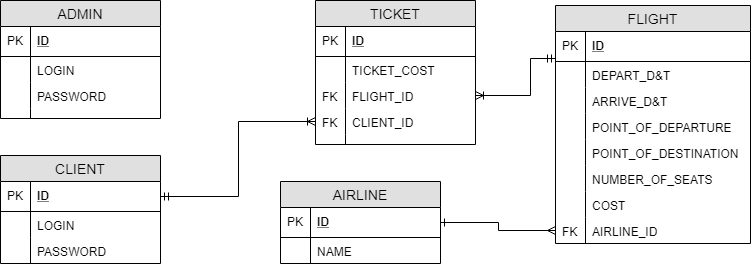

The diagram above was exported from draw.io. Its source (the exported page's mxGraphModel, read from the mxfile embedded in the PNG):
<mxGraphModel dx="1010" dy="533" grid="1" gridSize="10" guides="1" tooltips="1" connect="1" arrows="1" fold="1" page="1" pageScale="1" pageWidth="827" pageHeight="1169" math="0" shadow="0">
  <root>
    <mxCell id="uVzJz_737vFdJ0eIF_Uw-0" />
    <mxCell id="uVzJz_737vFdJ0eIF_Uw-1" parent="uVzJz_737vFdJ0eIF_Uw-0" />
    <mxCell id="uVzJz_737vFdJ0eIF_Uw-13" value="FLIGHT" style="swimlane;fontStyle=0;childLayout=stackLayout;horizontal=1;startSize=26;fillColor=#e0e0e0;horizontalStack=0;resizeParent=1;resizeParentMax=0;resizeLast=0;collapsible=1;marginBottom=0;swimlaneFillColor=#ffffff;align=center;fontSize=14;" parent="uVzJz_737vFdJ0eIF_Uw-1" vertex="1">
      <mxGeometry x="605" y="47" width="195" height="238" as="geometry" />
    </mxCell>
    <mxCell id="uVzJz_737vFdJ0eIF_Uw-14" value="ID" style="shape=partialRectangle;top=0;left=0;right=0;bottom=1;align=left;verticalAlign=middle;fillColor=none;spacingLeft=34;spacingRight=4;overflow=hidden;rotatable=0;points=[[0,0.5],[1,0.5]];portConstraint=eastwest;dropTarget=0;fontStyle=5;fontSize=12;" parent="uVzJz_737vFdJ0eIF_Uw-13" vertex="1">
      <mxGeometry y="26" width="195" height="30" as="geometry" />
    </mxCell>
    <mxCell id="uVzJz_737vFdJ0eIF_Uw-15" value="PK" style="shape=partialRectangle;top=0;left=0;bottom=0;fillColor=none;align=left;verticalAlign=middle;spacingLeft=4;spacingRight=4;overflow=hidden;rotatable=0;points=[];portConstraint=eastwest;part=1;fontSize=12;" parent="uVzJz_737vFdJ0eIF_Uw-14" vertex="1" connectable="0">
      <mxGeometry width="30" height="30" as="geometry" />
    </mxCell>
    <mxCell id="uVzJz_737vFdJ0eIF_Uw-20" value="DEPART_D&amp;T" style="shape=partialRectangle;top=0;left=0;right=0;bottom=0;align=left;verticalAlign=top;fillColor=none;spacingLeft=34;spacingRight=4;overflow=hidden;rotatable=0;points=[[0,0.5],[1,0.5]];portConstraint=eastwest;dropTarget=0;fontSize=12;" parent="uVzJz_737vFdJ0eIF_Uw-13" vertex="1">
      <mxGeometry y="56" width="195" height="26" as="geometry" />
    </mxCell>
    <mxCell id="uVzJz_737vFdJ0eIF_Uw-21" value="" style="shape=partialRectangle;top=0;left=0;bottom=0;fillColor=none;align=left;verticalAlign=top;spacingLeft=4;spacingRight=4;overflow=hidden;rotatable=0;points=[];portConstraint=eastwest;part=1;fontSize=12;" parent="uVzJz_737vFdJ0eIF_Uw-20" vertex="1" connectable="0">
      <mxGeometry width="30" height="26" as="geometry" />
    </mxCell>
    <mxCell id="uVzJz_737vFdJ0eIF_Uw-87" value="ARRIVE_D&amp;T" style="shape=partialRectangle;top=0;left=0;right=0;bottom=0;align=left;verticalAlign=top;fillColor=none;spacingLeft=34;spacingRight=4;overflow=hidden;rotatable=0;points=[[0,0.5],[1,0.5]];portConstraint=eastwest;dropTarget=0;fontSize=12;" parent="uVzJz_737vFdJ0eIF_Uw-13" vertex="1">
      <mxGeometry y="82" width="195" height="26" as="geometry" />
    </mxCell>
    <mxCell id="uVzJz_737vFdJ0eIF_Uw-88" value="" style="shape=partialRectangle;top=0;left=0;bottom=0;fillColor=none;align=left;verticalAlign=top;spacingLeft=4;spacingRight=4;overflow=hidden;rotatable=0;points=[];portConstraint=eastwest;part=1;fontSize=12;" parent="uVzJz_737vFdJ0eIF_Uw-87" vertex="1" connectable="0">
      <mxGeometry width="30" height="26" as="geometry" />
    </mxCell>
    <mxCell id="uVzJz_737vFdJ0eIF_Uw-89" value="POINT_OF_DEPARTURE" style="shape=partialRectangle;top=0;left=0;right=0;bottom=0;align=left;verticalAlign=top;fillColor=none;spacingLeft=34;spacingRight=4;overflow=hidden;rotatable=0;points=[[0,0.5],[1,0.5]];portConstraint=eastwest;dropTarget=0;fontSize=12;" parent="uVzJz_737vFdJ0eIF_Uw-13" vertex="1">
      <mxGeometry y="108" width="195" height="26" as="geometry" />
    </mxCell>
    <mxCell id="uVzJz_737vFdJ0eIF_Uw-90" value="" style="shape=partialRectangle;top=0;left=0;bottom=0;fillColor=none;align=left;verticalAlign=top;spacingLeft=4;spacingRight=4;overflow=hidden;rotatable=0;points=[];portConstraint=eastwest;part=1;fontSize=12;" parent="uVzJz_737vFdJ0eIF_Uw-89" vertex="1" connectable="0">
      <mxGeometry width="30" height="26" as="geometry" />
    </mxCell>
    <mxCell id="uVzJz_737vFdJ0eIF_Uw-91" value="POINT_OF_DESTINATION" style="shape=partialRectangle;top=0;left=0;right=0;bottom=0;align=left;verticalAlign=top;fillColor=none;spacingLeft=34;spacingRight=4;overflow=hidden;rotatable=0;points=[[0,0.5],[1,0.5]];portConstraint=eastwest;dropTarget=0;fontSize=12;" parent="uVzJz_737vFdJ0eIF_Uw-13" vertex="1">
      <mxGeometry y="134" width="195" height="26" as="geometry" />
    </mxCell>
    <mxCell id="uVzJz_737vFdJ0eIF_Uw-92" value="" style="shape=partialRectangle;top=0;left=0;bottom=0;fillColor=none;align=left;verticalAlign=top;spacingLeft=4;spacingRight=4;overflow=hidden;rotatable=0;points=[];portConstraint=eastwest;part=1;fontSize=12;" parent="uVzJz_737vFdJ0eIF_Uw-91" vertex="1" connectable="0">
      <mxGeometry width="30" height="26" as="geometry" />
    </mxCell>
    <mxCell id="gMRYk9wNCRtR7uUq_srp-2" value="NUMBER_OF_SEATS" style="shape=partialRectangle;top=0;left=0;right=0;bottom=0;align=left;verticalAlign=top;fillColor=none;spacingLeft=34;spacingRight=4;overflow=hidden;rotatable=0;points=[[0,0.5],[1,0.5]];portConstraint=eastwest;dropTarget=0;fontSize=12;" parent="uVzJz_737vFdJ0eIF_Uw-13" vertex="1">
      <mxGeometry y="160" width="195" height="26" as="geometry" />
    </mxCell>
    <mxCell id="gMRYk9wNCRtR7uUq_srp-3" value="" style="shape=partialRectangle;top=0;left=0;bottom=0;fillColor=none;align=left;verticalAlign=top;spacingLeft=4;spacingRight=4;overflow=hidden;rotatable=0;points=[];portConstraint=eastwest;part=1;fontSize=12;" parent="gMRYk9wNCRtR7uUq_srp-2" vertex="1" connectable="0">
      <mxGeometry width="30" height="26" as="geometry" />
    </mxCell>
    <mxCell id="3iKJaX5743m0EFcy-5tz-0" value="COST" style="shape=partialRectangle;top=0;left=0;right=0;bottom=0;align=left;verticalAlign=top;fillColor=none;spacingLeft=34;spacingRight=4;overflow=hidden;rotatable=0;points=[[0,0.5],[1,0.5]];portConstraint=eastwest;dropTarget=0;fontSize=12;" vertex="1" parent="uVzJz_737vFdJ0eIF_Uw-13">
      <mxGeometry y="186" width="195" height="26" as="geometry" />
    </mxCell>
    <mxCell id="3iKJaX5743m0EFcy-5tz-1" value="" style="shape=partialRectangle;top=0;left=0;bottom=0;fillColor=none;align=left;verticalAlign=top;spacingLeft=4;spacingRight=4;overflow=hidden;rotatable=0;points=[];portConstraint=eastwest;part=1;fontSize=12;" vertex="1" connectable="0" parent="3iKJaX5743m0EFcy-5tz-0">
      <mxGeometry width="30" height="26" as="geometry" />
    </mxCell>
    <mxCell id="8A3RKe-_xMJ7KxTA1B-l-2" value="AIRLINE_ID&#10;" style="shape=partialRectangle;top=0;left=0;right=0;bottom=0;align=left;verticalAlign=top;fillColor=none;spacingLeft=34;spacingRight=4;overflow=hidden;rotatable=0;points=[[0,0.5],[1,0.5]];portConstraint=eastwest;dropTarget=0;fontSize=12;" parent="uVzJz_737vFdJ0eIF_Uw-13" vertex="1">
      <mxGeometry y="212" width="195" height="26" as="geometry" />
    </mxCell>
    <mxCell id="8A3RKe-_xMJ7KxTA1B-l-3" value="FK" style="shape=partialRectangle;top=0;left=0;bottom=0;fillColor=none;align=left;verticalAlign=top;spacingLeft=4;spacingRight=4;overflow=hidden;rotatable=0;points=[];portConstraint=eastwest;part=1;fontSize=12;" parent="8A3RKe-_xMJ7KxTA1B-l-2" vertex="1" connectable="0">
      <mxGeometry width="30" height="26" as="geometry" />
    </mxCell>
    <mxCell id="uVzJz_737vFdJ0eIF_Uw-24" value="ADMIN" style="swimlane;fontStyle=0;childLayout=stackLayout;horizontal=1;startSize=26;fillColor=#e0e0e0;horizontalStack=0;resizeParent=1;resizeParentMax=0;resizeLast=0;collapsible=1;marginBottom=0;swimlaneFillColor=#ffffff;align=center;fontSize=14;" parent="uVzJz_737vFdJ0eIF_Uw-1" vertex="1">
      <mxGeometry x="50" y="42" width="160" height="118" as="geometry" />
    </mxCell>
    <mxCell id="uVzJz_737vFdJ0eIF_Uw-25" value="ID" style="shape=partialRectangle;top=0;left=0;right=0;bottom=1;align=left;verticalAlign=middle;fillColor=none;spacingLeft=34;spacingRight=4;overflow=hidden;rotatable=0;points=[[0,0.5],[1,0.5]];portConstraint=eastwest;dropTarget=0;fontStyle=5;fontSize=12;" parent="uVzJz_737vFdJ0eIF_Uw-24" vertex="1">
      <mxGeometry y="26" width="160" height="30" as="geometry" />
    </mxCell>
    <mxCell id="uVzJz_737vFdJ0eIF_Uw-26" value="PK" style="shape=partialRectangle;top=0;left=0;bottom=0;fillColor=none;align=left;verticalAlign=middle;spacingLeft=4;spacingRight=4;overflow=hidden;rotatable=0;points=[];portConstraint=eastwest;part=1;fontSize=12;" parent="uVzJz_737vFdJ0eIF_Uw-25" vertex="1" connectable="0">
      <mxGeometry width="30" height="30" as="geometry" />
    </mxCell>
    <mxCell id="uVzJz_737vFdJ0eIF_Uw-31" value="LOGIN" style="shape=partialRectangle;top=0;left=0;right=0;bottom=0;align=left;verticalAlign=top;fillColor=none;spacingLeft=34;spacingRight=4;overflow=hidden;rotatable=0;points=[[0,0.5],[1,0.5]];portConstraint=eastwest;dropTarget=0;fontSize=12;" parent="uVzJz_737vFdJ0eIF_Uw-24" vertex="1">
      <mxGeometry y="56" width="160" height="26" as="geometry" />
    </mxCell>
    <mxCell id="uVzJz_737vFdJ0eIF_Uw-32" value="" style="shape=partialRectangle;top=0;left=0;bottom=0;fillColor=none;align=left;verticalAlign=top;spacingLeft=4;spacingRight=4;overflow=hidden;rotatable=0;points=[];portConstraint=eastwest;part=1;fontSize=12;" parent="uVzJz_737vFdJ0eIF_Uw-31" vertex="1" connectable="0">
      <mxGeometry width="30" height="26" as="geometry" />
    </mxCell>
    <mxCell id="9WZI1t6DY66Y8FY_Pcv--0" value="PASSWORD" style="shape=partialRectangle;top=0;left=0;right=0;bottom=0;align=left;verticalAlign=top;fillColor=none;spacingLeft=34;spacingRight=4;overflow=hidden;rotatable=0;points=[[0,0.5],[1,0.5]];portConstraint=eastwest;dropTarget=0;fontSize=12;" parent="uVzJz_737vFdJ0eIF_Uw-24" vertex="1">
      <mxGeometry y="82" width="160" height="26" as="geometry" />
    </mxCell>
    <mxCell id="9WZI1t6DY66Y8FY_Pcv--1" value="" style="shape=partialRectangle;top=0;left=0;bottom=0;fillColor=none;align=left;verticalAlign=top;spacingLeft=4;spacingRight=4;overflow=hidden;rotatable=0;points=[];portConstraint=eastwest;part=1;fontSize=12;" parent="9WZI1t6DY66Y8FY_Pcv--0" vertex="1" connectable="0">
      <mxGeometry width="30" height="26" as="geometry" />
    </mxCell>
    <mxCell id="uVzJz_737vFdJ0eIF_Uw-33" value="" style="shape=partialRectangle;top=0;left=0;right=0;bottom=0;align=left;verticalAlign=top;fillColor=none;spacingLeft=34;spacingRight=4;overflow=hidden;rotatable=0;points=[[0,0.5],[1,0.5]];portConstraint=eastwest;dropTarget=0;fontSize=12;" parent="uVzJz_737vFdJ0eIF_Uw-24" vertex="1">
      <mxGeometry y="108" width="160" height="10" as="geometry" />
    </mxCell>
    <mxCell id="uVzJz_737vFdJ0eIF_Uw-34" value="" style="shape=partialRectangle;top=0;left=0;bottom=0;fillColor=none;align=left;verticalAlign=top;spacingLeft=4;spacingRight=4;overflow=hidden;rotatable=0;points=[];portConstraint=eastwest;part=1;fontSize=12;" parent="uVzJz_737vFdJ0eIF_Uw-33" vertex="1" connectable="0">
      <mxGeometry width="30" height="10" as="geometry" />
    </mxCell>
    <mxCell id="uVzJz_737vFdJ0eIF_Uw-61" value="TICKET" style="swimlane;fontStyle=0;childLayout=stackLayout;horizontal=1;startSize=26;fillColor=#e0e0e0;horizontalStack=0;resizeParent=1;resizeParentMax=0;resizeLast=0;collapsible=1;marginBottom=0;swimlaneFillColor=#ffffff;align=center;fontSize=14;" parent="uVzJz_737vFdJ0eIF_Uw-1" vertex="1">
      <mxGeometry x="365" y="42" width="160" height="144" as="geometry" />
    </mxCell>
    <mxCell id="uVzJz_737vFdJ0eIF_Uw-62" value="ID" style="shape=partialRectangle;top=0;left=0;right=0;bottom=1;align=left;verticalAlign=middle;fillColor=none;spacingLeft=34;spacingRight=4;overflow=hidden;rotatable=0;points=[[0,0.5],[1,0.5]];portConstraint=eastwest;dropTarget=0;fontStyle=5;fontSize=12;" parent="uVzJz_737vFdJ0eIF_Uw-61" vertex="1">
      <mxGeometry y="26" width="160" height="30" as="geometry" />
    </mxCell>
    <mxCell id="uVzJz_737vFdJ0eIF_Uw-63" value="PK" style="shape=partialRectangle;top=0;left=0;bottom=0;fillColor=none;align=left;verticalAlign=middle;spacingLeft=4;spacingRight=4;overflow=hidden;rotatable=0;points=[];portConstraint=eastwest;part=1;fontSize=12;" parent="uVzJz_737vFdJ0eIF_Uw-62" vertex="1" connectable="0">
      <mxGeometry width="30" height="30" as="geometry" />
    </mxCell>
    <mxCell id="gMRYk9wNCRtR7uUq_srp-0" value="TICKET_COST" style="shape=partialRectangle;top=0;left=0;right=0;bottom=0;align=left;verticalAlign=top;fillColor=none;spacingLeft=34;spacingRight=4;overflow=hidden;rotatable=0;points=[[0,0.5],[1,0.5]];portConstraint=eastwest;dropTarget=0;fontSize=12;" parent="uVzJz_737vFdJ0eIF_Uw-61" vertex="1">
      <mxGeometry y="56" width="160" height="26" as="geometry" />
    </mxCell>
    <mxCell id="gMRYk9wNCRtR7uUq_srp-1" value="" style="shape=partialRectangle;top=0;left=0;bottom=0;fillColor=none;align=left;verticalAlign=top;spacingLeft=4;spacingRight=4;overflow=hidden;rotatable=0;points=[];portConstraint=eastwest;part=1;fontSize=12;" parent="gMRYk9wNCRtR7uUq_srp-0" vertex="1" connectable="0">
      <mxGeometry width="30" height="26" as="geometry" />
    </mxCell>
    <mxCell id="uVzJz_737vFdJ0eIF_Uw-64" value="FLIGHT_ID" style="shape=partialRectangle;top=0;left=0;right=0;bottom=0;align=left;verticalAlign=top;fillColor=none;spacingLeft=34;spacingRight=4;overflow=hidden;rotatable=0;points=[[0,0.5],[1,0.5]];portConstraint=eastwest;dropTarget=0;fontSize=12;" parent="uVzJz_737vFdJ0eIF_Uw-61" vertex="1">
      <mxGeometry y="82" width="160" height="26" as="geometry" />
    </mxCell>
    <mxCell id="uVzJz_737vFdJ0eIF_Uw-65" value="FK" style="shape=partialRectangle;top=0;left=0;bottom=0;fillColor=none;align=left;verticalAlign=top;spacingLeft=4;spacingRight=4;overflow=hidden;rotatable=0;points=[];portConstraint=eastwest;part=1;fontSize=12;" parent="uVzJz_737vFdJ0eIF_Uw-64" vertex="1" connectable="0">
      <mxGeometry width="30" height="26" as="geometry" />
    </mxCell>
    <mxCell id="saU1ESAFMz2C32P0mvpf-0" value="CLIENT_ID" style="shape=partialRectangle;top=0;left=0;right=0;bottom=0;align=left;verticalAlign=top;fillColor=none;spacingLeft=34;spacingRight=4;overflow=hidden;rotatable=0;points=[[0,0.5],[1,0.5]];portConstraint=eastwest;dropTarget=0;fontSize=12;" parent="uVzJz_737vFdJ0eIF_Uw-61" vertex="1">
      <mxGeometry y="108" width="160" height="26" as="geometry" />
    </mxCell>
    <mxCell id="saU1ESAFMz2C32P0mvpf-1" value="FK" style="shape=partialRectangle;top=0;left=0;bottom=0;fillColor=none;align=left;verticalAlign=top;spacingLeft=4;spacingRight=4;overflow=hidden;rotatable=0;points=[];portConstraint=eastwest;part=1;fontSize=12;" parent="saU1ESAFMz2C32P0mvpf-0" vertex="1" connectable="0">
      <mxGeometry width="30" height="26" as="geometry" />
    </mxCell>
    <mxCell id="uVzJz_737vFdJ0eIF_Uw-70" value="" style="shape=partialRectangle;top=0;left=0;right=0;bottom=0;align=left;verticalAlign=top;fillColor=none;spacingLeft=34;spacingRight=4;overflow=hidden;rotatable=0;points=[[0,0.5],[1,0.5]];portConstraint=eastwest;dropTarget=0;fontSize=12;" parent="uVzJz_737vFdJ0eIF_Uw-61" vertex="1">
      <mxGeometry y="134" width="160" height="10" as="geometry" />
    </mxCell>
    <mxCell id="uVzJz_737vFdJ0eIF_Uw-71" value="" style="shape=partialRectangle;top=0;left=0;bottom=0;fillColor=none;align=left;verticalAlign=top;spacingLeft=4;spacingRight=4;overflow=hidden;rotatable=0;points=[];portConstraint=eastwest;part=1;fontSize=12;" parent="uVzJz_737vFdJ0eIF_Uw-70" vertex="1" connectable="0">
      <mxGeometry width="30" height="10" as="geometry" />
    </mxCell>
    <mxCell id="uVzJz_737vFdJ0eIF_Uw-72" value="CLIENT" style="swimlane;fontStyle=0;childLayout=stackLayout;horizontal=1;startSize=26;fillColor=#e0e0e0;horizontalStack=0;resizeParent=1;resizeParentMax=0;resizeLast=0;collapsible=1;marginBottom=0;swimlaneFillColor=#ffffff;align=center;fontSize=14;" parent="uVzJz_737vFdJ0eIF_Uw-1" vertex="1">
      <mxGeometry x="50" y="197" width="160" height="108" as="geometry" />
    </mxCell>
    <mxCell id="uVzJz_737vFdJ0eIF_Uw-73" value="ID" style="shape=partialRectangle;top=0;left=0;right=0;bottom=1;align=left;verticalAlign=middle;fillColor=none;spacingLeft=34;spacingRight=4;overflow=hidden;rotatable=0;points=[[0,0.5],[1,0.5]];portConstraint=eastwest;dropTarget=0;fontStyle=5;fontSize=12;" parent="uVzJz_737vFdJ0eIF_Uw-72" vertex="1">
      <mxGeometry y="26" width="160" height="30" as="geometry" />
    </mxCell>
    <mxCell id="uVzJz_737vFdJ0eIF_Uw-74" value="PK" style="shape=partialRectangle;top=0;left=0;bottom=0;fillColor=none;align=left;verticalAlign=middle;spacingLeft=4;spacingRight=4;overflow=hidden;rotatable=0;points=[];portConstraint=eastwest;part=1;fontSize=12;" parent="uVzJz_737vFdJ0eIF_Uw-73" vertex="1" connectable="0">
      <mxGeometry width="30" height="30" as="geometry" />
    </mxCell>
    <mxCell id="9WZI1t6DY66Y8FY_Pcv--2" value="LOGIN" style="shape=partialRectangle;top=0;left=0;right=0;bottom=0;align=left;verticalAlign=top;fillColor=none;spacingLeft=34;spacingRight=4;overflow=hidden;rotatable=0;points=[[0,0.5],[1,0.5]];portConstraint=eastwest;dropTarget=0;fontSize=12;" parent="uVzJz_737vFdJ0eIF_Uw-72" vertex="1">
      <mxGeometry y="56" width="160" height="26" as="geometry" />
    </mxCell>
    <mxCell id="9WZI1t6DY66Y8FY_Pcv--3" value="" style="shape=partialRectangle;top=0;left=0;bottom=0;fillColor=none;align=left;verticalAlign=top;spacingLeft=4;spacingRight=4;overflow=hidden;rotatable=0;points=[];portConstraint=eastwest;part=1;fontSize=12;" parent="9WZI1t6DY66Y8FY_Pcv--2" vertex="1" connectable="0">
      <mxGeometry width="30" height="26" as="geometry" />
    </mxCell>
    <mxCell id="uVzJz_737vFdJ0eIF_Uw-75" value="PASSWORD" style="shape=partialRectangle;top=0;left=0;right=0;bottom=0;align=left;verticalAlign=top;fillColor=none;spacingLeft=34;spacingRight=4;overflow=hidden;rotatable=0;points=[[0,0.5],[1,0.5]];portConstraint=eastwest;dropTarget=0;fontSize=12;" parent="uVzJz_737vFdJ0eIF_Uw-72" vertex="1">
      <mxGeometry y="82" width="160" height="26" as="geometry" />
    </mxCell>
    <mxCell id="uVzJz_737vFdJ0eIF_Uw-76" value="" style="shape=partialRectangle;top=0;left=0;bottom=0;fillColor=none;align=left;verticalAlign=top;spacingLeft=4;spacingRight=4;overflow=hidden;rotatable=0;points=[];portConstraint=eastwest;part=1;fontSize=12;" parent="uVzJz_737vFdJ0eIF_Uw-75" vertex="1" connectable="0">
      <mxGeometry width="30" height="26" as="geometry" />
    </mxCell>
    <mxCell id="uVzJz_737vFdJ0eIF_Uw-84" style="edgeStyle=orthogonalEdgeStyle;rounded=0;orthogonalLoop=1;jettySize=auto;html=1;startArrow=ERoneToMany;startFill=0;endArrow=ERmandOne;endFill=0;fontSize=12;exitX=1;exitY=0.5;exitDx=0;exitDy=0;" parent="uVzJz_737vFdJ0eIF_Uw-1" source="uVzJz_737vFdJ0eIF_Uw-64" edge="1">
      <mxGeometry relative="1" as="geometry">
        <mxPoint x="605" y="100" as="targetPoint" />
        <Array as="points">
          <mxPoint x="580" y="137" />
          <mxPoint x="580" y="100" />
        </Array>
        <mxPoint x="590" y="270" as="sourcePoint" />
      </mxGeometry>
    </mxCell>
    <mxCell id="uVzJz_737vFdJ0eIF_Uw-94" style="edgeStyle=orthogonalEdgeStyle;rounded=0;orthogonalLoop=1;jettySize=auto;html=1;startArrow=ERoneToMany;startFill=0;endArrow=ERmandOne;endFill=0;fontSize=12;entryX=1;entryY=0.5;entryDx=0;entryDy=0;" parent="uVzJz_737vFdJ0eIF_Uw-1" source="saU1ESAFMz2C32P0mvpf-0" target="uVzJz_737vFdJ0eIF_Uw-73" edge="1">
      <mxGeometry relative="1" as="geometry">
        <mxPoint x="600" y="393" as="targetPoint" />
        <Array as="points" />
        <mxPoint x="550" y="480" as="sourcePoint" />
      </mxGeometry>
    </mxCell>
    <mxCell id="gMRYk9wNCRtR7uUq_srp-4" value="AIRLINE" style="swimlane;fontStyle=0;childLayout=stackLayout;horizontal=1;startSize=26;fillColor=#e0e0e0;horizontalStack=0;resizeParent=1;resizeParentMax=0;resizeLast=0;collapsible=1;marginBottom=0;swimlaneFillColor=#ffffff;align=center;fontSize=14;" parent="uVzJz_737vFdJ0eIF_Uw-1" vertex="1">
      <mxGeometry x="330" y="223" width="160" height="82" as="geometry" />
    </mxCell>
    <mxCell id="gMRYk9wNCRtR7uUq_srp-5" value="ID" style="shape=partialRectangle;top=0;left=0;right=0;bottom=1;align=left;verticalAlign=middle;fillColor=none;spacingLeft=34;spacingRight=4;overflow=hidden;rotatable=0;points=[[0,0.5],[1,0.5]];portConstraint=eastwest;dropTarget=0;fontStyle=5;fontSize=12;" parent="gMRYk9wNCRtR7uUq_srp-4" vertex="1">
      <mxGeometry y="26" width="160" height="30" as="geometry" />
    </mxCell>
    <mxCell id="gMRYk9wNCRtR7uUq_srp-6" value="PK" style="shape=partialRectangle;top=0;left=0;bottom=0;fillColor=none;align=left;verticalAlign=middle;spacingLeft=4;spacingRight=4;overflow=hidden;rotatable=0;points=[];portConstraint=eastwest;part=1;fontSize=12;" parent="gMRYk9wNCRtR7uUq_srp-5" vertex="1" connectable="0">
      <mxGeometry width="30" height="30" as="geometry" />
    </mxCell>
    <mxCell id="gMRYk9wNCRtR7uUq_srp-7" value="NAME" style="shape=partialRectangle;top=0;left=0;right=0;bottom=0;align=left;verticalAlign=top;fillColor=none;spacingLeft=34;spacingRight=4;overflow=hidden;rotatable=0;points=[[0,0.5],[1,0.5]];portConstraint=eastwest;dropTarget=0;fontSize=12;" parent="gMRYk9wNCRtR7uUq_srp-4" vertex="1">
      <mxGeometry y="56" width="160" height="26" as="geometry" />
    </mxCell>
    <mxCell id="gMRYk9wNCRtR7uUq_srp-8" value="" style="shape=partialRectangle;top=0;left=0;bottom=0;fillColor=none;align=left;verticalAlign=top;spacingLeft=4;spacingRight=4;overflow=hidden;rotatable=0;points=[];portConstraint=eastwest;part=1;fontSize=12;" parent="gMRYk9wNCRtR7uUq_srp-7" vertex="1" connectable="0">
      <mxGeometry width="30" height="26" as="geometry" />
    </mxCell>
    <mxCell id="gMRYk9wNCRtR7uUq_srp-12" style="edgeStyle=orthogonalEdgeStyle;rounded=0;orthogonalLoop=1;jettySize=auto;html=1;exitX=1;exitY=0.5;exitDx=0;exitDy=0;entryX=0;entryY=0.5;entryDx=0;entryDy=0;endArrow=ERmany;endFill=0;startArrow=ERone;startFill=0;" parent="uVzJz_737vFdJ0eIF_Uw-1" source="gMRYk9wNCRtR7uUq_srp-5" target="8A3RKe-_xMJ7KxTA1B-l-2" edge="1">
      <mxGeometry relative="1" as="geometry" />
    </mxCell>
  </root>
</mxGraphModel>